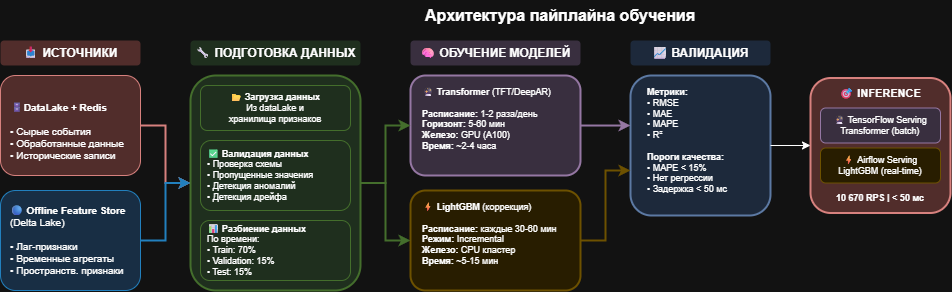

The diagram above was exported from draw.io. Its source (the exported page's mxGraphModel, read from the mxfile embedded in the PNG):
<mxGraphModel dx="1528" dy="570" grid="1" gridSize="10" guides="1" tooltips="1" connect="1" arrows="1" fold="1" page="1" pageScale="1" pageWidth="1300" pageHeight="700" math="0" shadow="0">
  <root>
    <mxCell id="0" />
    <mxCell id="1" parent="0" />
    <mxCell id="title" parent="1" style="text;html=1;strokeColor=none;fillColor=none;align=center;verticalAlign=middle;whiteSpace=wrap;rounded=0;fontSize=16;" value="&lt;b&gt;Архитектура пайплайна обучения&lt;/b&gt;" vertex="1">
      <mxGeometry height="30" width="400" x="400" y="20" as="geometry" />
    </mxCell>
    <mxCell id="sources-header" parent="1" style="text;html=1;strokeColor=none;fillColor=#f8cecc;align=center;verticalAlign=middle;whiteSpace=wrap;rounded=1;fontSize=12;" value="&lt;b&gt;📥 ИСТОЧНИКИ&lt;/b&gt;" vertex="1">
      <mxGeometry height="25" width="140" x="40" y="60" as="geometry" />
    </mxCell>
    <mxCell id="datalake" parent="1" style="rounded=1;whiteSpace=wrap;html=1;fillColor=#f8cecc;strokeColor=#b85450;align=left;spacingLeft=8;fontSize=10;" value="&lt;blockquote style=&quot;margin: 0 0 0 40px; border: none; padding: 0px;&quot;&gt;&lt;br&gt;&lt;/blockquote&gt;🗄&lt;b&gt;DataLake + Redis&lt;/b&gt;&lt;div&gt;&lt;b&gt;&lt;br&gt;&lt;/b&gt;• Сырые события&lt;br&gt;• Обработанные данные&lt;br&gt;• Исторические записи&lt;/div&gt;" vertex="1">
      <mxGeometry height="100" width="140" x="40" y="95" as="geometry" />
    </mxCell>
    <mxCell id="offline-fs" parent="1" style="rounded=1;whiteSpace=wrap;html=1;fillColor=#cce5ff;strokeColor=#36a3eb;align=left;spacingLeft=8;fontSize=10;" value="🔵 &lt;b&gt;Offline Feature Store&lt;/b&gt;&lt;br&gt;(Delta Lake)&lt;br&gt;&lt;br&gt;• Лаг-признаки&lt;br&gt;• Временные агрегаты&lt;br&gt;• Пространств. признаки" vertex="1">
      <mxGeometry height="100" width="140" x="40" y="210" as="geometry" />
    </mxCell>
    <mxCell id="prep-header" parent="1" style="text;html=1;strokeColor=none;fillColor=#d5e8d4;align=center;verticalAlign=middle;whiteSpace=wrap;rounded=1;fontSize=12;" value="&lt;b&gt;🔧 ПОДГОТОВКА ДАННЫХ&lt;/b&gt;" vertex="1">
      <mxGeometry height="25" width="170" x="230" y="60" as="geometry" />
    </mxCell>
    <mxCell id="prep-box" parent="1" style="rounded=1;whiteSpace=wrap;html=1;fillColor=#d5e8d4;strokeColor=#82b366;strokeWidth=2;" value="" vertex="1">
      <mxGeometry height="215" width="170" x="230" y="95" as="geometry" />
    </mxCell>
    <mxCell id="data-loading" parent="1" style="rounded=1;whiteSpace=wrap;html=1;fillColor=#d5e8d4;strokeColor=#82b366;fontSize=9;" value="📂 &lt;b&gt;Загрузка данных&lt;/b&gt;&lt;br&gt;Из dataLake&lt;span style=&quot;background-color: transparent; color: light-dark(rgb(0, 0, 0), rgb(255, 255, 255));&quot;&gt;&amp;nbsp;и&lt;/span&gt;&lt;div&gt;хранилища признаков&lt;/div&gt;" vertex="1">
      <mxGeometry height="45" width="150" x="240" y="105" as="geometry" />
    </mxCell>
    <mxCell id="data-validation" parent="1" style="rounded=1;whiteSpace=wrap;html=1;fillColor=#d5e8d4;strokeColor=#82b366;fontSize=9;align=left;spacingLeft=5;" value="✅ &lt;b&gt;Валидация данных&lt;/b&gt;&lt;br&gt;• Проверка схемы&lt;br&gt;• Пропущенные значения&lt;br&gt;• Детекция аномалий&lt;br&gt;• Детекция дрейфа" vertex="1">
      <mxGeometry height="70" width="150" x="240" y="160" as="geometry" />
    </mxCell>
    <mxCell id="data-split" parent="1" style="rounded=1;whiteSpace=wrap;html=1;fillColor=#d5e8d4;strokeColor=#82b366;fontSize=9;align=left;spacingLeft=5;" value="📊 &lt;b&gt;Разбиение данных&lt;/b&gt;&lt;br&gt;По времени:&lt;br&gt;• Train: 70%&lt;br&gt;• Validation: 15%&lt;br&gt;• Test: 15%" vertex="1">
      <mxGeometry height="60" width="150" x="240" y="240" as="geometry" />
    </mxCell>
    <mxCell id="arr1" edge="1" parent="1" source="datalake" style="edgeStyle=orthogonalEdgeStyle;rounded=0;orthogonalLoop=1;jettySize=auto;html=1;strokeWidth=2;strokeColor=#b85450;" target="prep-box">
      <mxGeometry relative="1" as="geometry" />
    </mxCell>
    <mxCell id="arr2" edge="1" parent="1" source="offline-fs" style="edgeStyle=orthogonalEdgeStyle;rounded=0;orthogonalLoop=1;jettySize=auto;html=1;strokeWidth=2;strokeColor=#36a3eb;" target="prep-box">
      <mxGeometry relative="1" as="geometry" />
    </mxCell>
    <mxCell id="train-header" parent="1" style="text;html=1;strokeColor=none;fillColor=#e1d5e7;align=center;verticalAlign=middle;whiteSpace=wrap;rounded=1;fontSize=12;" value="&lt;b&gt;🧠 ОБУЧЕНИЕ МОДЕЛЕЙ&lt;/b&gt;" vertex="1">
      <mxGeometry height="25" width="170" x="450" y="60" as="geometry" />
    </mxCell>
    <mxCell id="transformer-box" parent="1" style="rounded=1;whiteSpace=wrap;html=1;fillColor=#e1d5e7;strokeColor=#9673a6;strokeWidth=2;" value="" vertex="1">
      <mxGeometry height="100" width="170" x="450" y="95" as="geometry" />
    </mxCell>
    <mxCell id="transformer" parent="1" style="text;html=1;strokeColor=none;fillColor=none;align=left;verticalAlign=top;whiteSpace=wrap;rounded=0;fontSize=9;spacingLeft=5;" value="🔮 &lt;b&gt;Transformer&lt;/b&gt; (TFT/DeepAR)&lt;br&gt;&lt;br&gt;&lt;b&gt;Расписание:&lt;/b&gt; 1-2 раза/день&lt;br&gt;&lt;b&gt;Горизонт:&lt;/b&gt; 5-60 мин&lt;br&gt;&lt;b&gt;Железо:&lt;/b&gt; GPU (A100)&lt;br&gt;&lt;b&gt;Время:&lt;/b&gt; ~2-4 часа" vertex="1">
      <mxGeometry height="90" width="160" x="455" y="100" as="geometry" />
    </mxCell>
    <mxCell id="lgbm-box" parent="1" style="rounded=1;whiteSpace=wrap;html=1;fillColor=#fff2cc;strokeColor=#d6b656;strokeWidth=2;" value="" vertex="1">
      <mxGeometry height="100" width="170" x="450" y="210" as="geometry" />
    </mxCell>
    <mxCell id="lgbm" parent="1" style="text;html=1;strokeColor=none;fillColor=none;align=left;verticalAlign=top;whiteSpace=wrap;rounded=0;fontSize=9;spacingLeft=5;" value="⚡ &lt;b&gt;LightGBM&lt;/b&gt; (коррекция)&lt;br&gt;&lt;br&gt;&lt;b&gt;Расписание:&lt;/b&gt; каждые 30-60 мин&lt;br&gt;&lt;b&gt;Режим:&lt;/b&gt; Incremental&lt;br&gt;&lt;b&gt;Железо:&lt;/b&gt; CPU кластер&lt;br&gt;&lt;b&gt;Время:&lt;/b&gt; ~5-15 мин" vertex="1">
      <mxGeometry height="90" width="160" x="455" y="215" as="geometry" />
    </mxCell>
    <mxCell id="arr3" edge="1" parent="1" source="prep-box" style="edgeStyle=orthogonalEdgeStyle;rounded=0;orthogonalLoop=1;jettySize=auto;html=1;strokeWidth=2;strokeColor=#82b366;" target="transformer-box">
      <mxGeometry relative="1" as="geometry" />
    </mxCell>
    <mxCell id="arr4" edge="1" parent="1" source="prep-box" style="edgeStyle=orthogonalEdgeStyle;rounded=0;orthogonalLoop=1;jettySize=auto;html=1;strokeWidth=2;strokeColor=#82b366;" target="lgbm-box">
      <mxGeometry relative="1" as="geometry" />
    </mxCell>
    <mxCell id="val-header" parent="1" style="text;html=1;strokeColor=none;fillColor=#dae8fc;align=center;verticalAlign=middle;whiteSpace=wrap;rounded=1;fontSize=12;" value="&lt;b&gt;📈 ВАЛИДАЦИЯ&lt;/b&gt;" vertex="1">
      <mxGeometry height="25" width="140" x="670" y="60" as="geometry" />
    </mxCell>
    <mxCell id="val-box" parent="1" style="rounded=1;whiteSpace=wrap;html=1;fillColor=#dae8fc;strokeColor=#6c8ebf;strokeWidth=2;" value="" vertex="1">
      <mxGeometry height="140" width="140" x="670" y="95" as="geometry" />
    </mxCell>
    <mxCell id="metrics" parent="1" style="text;html=1;strokeColor=none;fillColor=none;align=left;verticalAlign=top;whiteSpace=wrap;rounded=0;fontSize=9;spacingLeft=5;" value="&lt;b&gt;Метрики:&lt;/b&gt;&lt;br&gt;• RMSE&lt;br&gt;• MAE&lt;br&gt;• MAPE&lt;br&gt;• R²&lt;br&gt;&lt;br&gt;&lt;b&gt;Пороги качества:&lt;/b&gt;&lt;br&gt;• MAPE &lt; 15%&lt;br&gt;• Нет регрессии&lt;br&gt;• Задержка &lt; 50 мс" vertex="1">
      <mxGeometry height="130" width="120" x="680" y="100" as="geometry" />
    </mxCell>
    <mxCell id="arr5" edge="1" parent="1" source="transformer-box" style="edgeStyle=orthogonalEdgeStyle;rounded=0;orthogonalLoop=1;jettySize=auto;html=1;strokeWidth=2;strokeColor=#9673a6;" target="val-box">
      <mxGeometry relative="1" as="geometry">
        <Array as="points">
          <mxPoint x="660" y="145" />
          <mxPoint x="660" y="145" />
        </Array>
      </mxGeometry>
    </mxCell>
    <mxCell id="arr6" edge="1" parent="1" source="lgbm-box" style="edgeStyle=orthogonalEdgeStyle;rounded=0;orthogonalLoop=1;jettySize=auto;html=1;strokeWidth=2;strokeColor=#d6b656;" target="val-box">
      <mxGeometry relative="1" as="geometry">
        <Array as="points">
          <mxPoint x="645" y="260" />
          <mxPoint x="645" y="190" />
        </Array>
      </mxGeometry>
    </mxCell>
    <mxCell id="serving-box" parent="1" style="rounded=1;whiteSpace=wrap;html=1;fillColor=#f8cecc;strokeColor=#b85450;strokeWidth=2;" value="" vertex="1">
      <mxGeometry height="135" width="140" x="850" y="97.5" as="geometry" />
    </mxCell>
    <mxCell id="serving-header" parent="1" style="text;html=1;strokeColor=none;fillColor=none;align=center;verticalAlign=middle;whiteSpace=wrap;rounded=0;fontSize=11;" value="&lt;b&gt;🎯 INFERENCE&lt;/b&gt;" vertex="1">
      <mxGeometry height="20" width="120" x="860" y="102.5" as="geometry" />
    </mxCell>
    <mxCell id="tf-serving" parent="1" style="rounded=1;whiteSpace=wrap;html=1;fillColor=#e1d5e7;strokeColor=#9673a6;fontSize=9;" value="🔮 TensorFlow Serving&lt;br&gt;Transformer (batch)" vertex="1">
      <mxGeometry height="35" width="120" x="860" y="127.5" as="geometry" />
    </mxCell>
    <mxCell id="lgbm-serving" parent="1" style="rounded=1;whiteSpace=wrap;html=1;fillColor=#fff2cc;strokeColor=#d6b656;fontSize=9;" value="⚡ Air&lt;span style=&quot;background-color: transparent; color: light-dark(rgb(0, 0, 0), rgb(255, 255, 255));&quot;&gt;flow Serving&lt;/span&gt;&lt;div&gt;LightGBM (real-time)&lt;/div&gt;" vertex="1">
      <mxGeometry height="35" width="120" x="860" y="167.5" as="geometry" />
    </mxCell>
    <mxCell id="serving-metrics" parent="1" style="text;html=1;strokeColor=none;fillColor=none;align=center;verticalAlign=middle;whiteSpace=wrap;rounded=0;fontSize=9;" value="&lt;b&gt;10 670 RPS | &lt; 50 мс&lt;/b&gt;" vertex="1">
      <mxGeometry height="20" width="120" x="860" y="207.5" as="geometry" />
    </mxCell>
    <mxCell id="T4O3LAbab-SxOAPitg9S-6" edge="1" parent="1" source="val-box" style="endArrow=classic;html=1;rounded=0;exitX=1;exitY=0.5;exitDx=0;exitDy=0;entryX=0;entryY=0.5;entryDx=0;entryDy=0;" target="serving-box" value="">
      <mxGeometry height="50" relative="1" width="50" as="geometry">
        <mxPoint x="800" y="330" as="sourcePoint" />
        <mxPoint x="850" y="280" as="targetPoint" />
      </mxGeometry>
    </mxCell>
  </root>
</mxGraphModel>